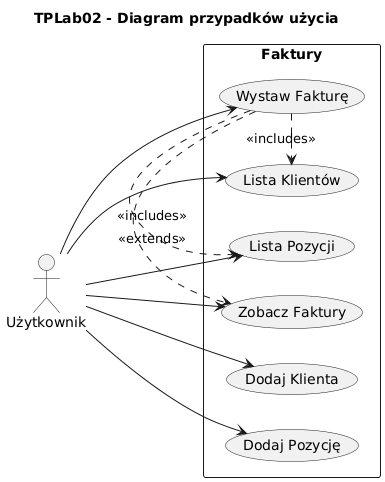

The diagram above was rendered by PlantUML. Its source (embedded in the PNG):
@startuml
title TPLab02 - Diagram przypadków użycia

left to right direction

actor "Użytkownik" as User

rectangle "Faktury" {
  usecase UC_IssueInvoice as "Wystaw Fakturę"
  usecase UC_AddCustomer as "Dodaj Klienta"
  usecase UC_AddItem as "Dodaj Pozycję"
  usecase UC_ViewInvoices as "Zobacz Faktury"
  usecase UC_ListItems as "Lista Pozycji"
  usecase UC_ListCustomers as "Lista Klientów"
}

User --> UC_IssueInvoice
User --> UC_AddCustomer
User --> UC_AddItem
User --> UC_ViewInvoices
User --> UC_ListItems
User --> UC_ListCustomers

UC_IssueInvoice .> UC_ListCustomers : <<includes>>
UC_IssueInvoice .> UC_ListItems : <<includes>>
UC_IssueInvoice .> UC_ViewInvoices : <<extends>>
@enduml